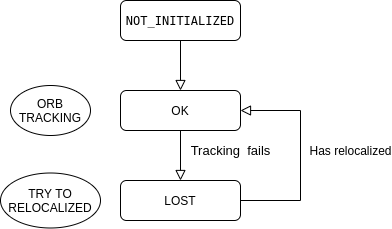

The diagram above was exported from draw.io. Its source (the exported page's mxGraphModel, read from the mxfile embedded in the PNG):
<mxGraphModel dx="1361" dy="725" grid="1" gridSize="10" guides="1" tooltips="1" connect="1" arrows="1" fold="1" page="1" pageScale="1" pageWidth="827" pageHeight="1169" math="0" shadow="0">
  <root>
    <mxCell id="WIyWlLk6GJQsqaUBKTNV-0" />
    <mxCell id="WIyWlLk6GJQsqaUBKTNV-1" parent="WIyWlLk6GJQsqaUBKTNV-0" />
    <mxCell id="WIyWlLk6GJQsqaUBKTNV-2" value="" style="rounded=0;html=1;jettySize=auto;orthogonalLoop=1;fontSize=11;endArrow=block;endFill=0;endSize=8;strokeWidth=1;shadow=0;labelBackgroundColor=none;edgeStyle=orthogonalEdgeStyle;entryX=0.5;entryY=0;entryDx=0;entryDy=0;" parent="WIyWlLk6GJQsqaUBKTNV-1" source="WIyWlLk6GJQsqaUBKTNV-3" target="WIyWlLk6GJQsqaUBKTNV-7" edge="1">
      <mxGeometry relative="1" as="geometry">
        <mxPoint x="180" y="150" as="targetPoint" />
      </mxGeometry>
    </mxCell>
    <mxCell id="WIyWlLk6GJQsqaUBKTNV-3" value="&lt;pre style=&quot;font-family: &amp;#34;dejavu sans mono&amp;#34; ; font-size: 9pt&quot;&gt;NOT_INITIALIZED&lt;/pre&gt;" style="rounded=1;whiteSpace=wrap;html=1;fontSize=12;glass=0;strokeWidth=1;shadow=0;" parent="WIyWlLk6GJQsqaUBKTNV-1" vertex="1">
      <mxGeometry x="160" y="80" width="120" height="40" as="geometry" />
    </mxCell>
    <mxCell id="WIyWlLk6GJQsqaUBKTNV-7" value="OK" style="rounded=1;whiteSpace=wrap;html=1;fontSize=12;glass=0;strokeWidth=1;shadow=0;" parent="WIyWlLk6GJQsqaUBKTNV-1" vertex="1">
      <mxGeometry x="160" y="170" width="120" height="40" as="geometry" />
    </mxCell>
    <mxCell id="Bfpr7C1Y4kD3FELJjI7D-0" value="LOST" style="rounded=1;whiteSpace=wrap;html=1;fontSize=12;glass=0;strokeWidth=1;shadow=0;" vertex="1" parent="WIyWlLk6GJQsqaUBKTNV-1">
      <mxGeometry x="160" y="260" width="120" height="40" as="geometry" />
    </mxCell>
    <mxCell id="Bfpr7C1Y4kD3FELJjI7D-1" value="Tracking&amp;nbsp; fails" style="rounded=0;html=1;jettySize=auto;orthogonalLoop=1;fontSize=13;endArrow=block;endFill=0;endSize=8;strokeWidth=1;shadow=0;labelBackgroundColor=none;edgeStyle=orthogonalEdgeStyle;exitX=0.5;exitY=1;exitDx=0;exitDy=0;entryX=0.5;entryY=0;entryDx=0;entryDy=0;" edge="1" parent="WIyWlLk6GJQsqaUBKTNV-1" source="WIyWlLk6GJQsqaUBKTNV-7" target="Bfpr7C1Y4kD3FELJjI7D-0">
      <mxGeometry x="-0.2" y="50" relative="1" as="geometry">
        <mxPoint x="230" y="130" as="sourcePoint" />
        <mxPoint x="220" y="260" as="targetPoint" />
        <mxPoint as="offset" />
      </mxGeometry>
    </mxCell>
    <object label="Has relocalized" id="Bfpr7C1Y4kD3FELJjI7D-2">
      <mxCell style="rounded=0;html=1;jettySize=auto;orthogonalLoop=1;fontSize=12;endArrow=block;endFill=0;endSize=8;strokeWidth=1;shadow=0;labelBackgroundColor=none;edgeStyle=orthogonalEdgeStyle;exitX=1;exitY=0.5;exitDx=0;exitDy=0;entryX=1;entryY=0.5;entryDx=0;entryDy=0;" edge="1" parent="WIyWlLk6GJQsqaUBKTNV-1" source="Bfpr7C1Y4kD3FELJjI7D-0" target="WIyWlLk6GJQsqaUBKTNV-7">
        <mxGeometry x="0.0476" y="-50" relative="1" as="geometry">
          <mxPoint x="230" y="220" as="sourcePoint" />
          <mxPoint x="230" y="270" as="targetPoint" />
          <Array as="points">
            <mxPoint x="340" y="280" />
            <mxPoint x="340" y="190" />
          </Array>
          <mxPoint as="offset" />
        </mxGeometry>
      </mxCell>
    </object>
    <mxCell id="Bfpr7C1Y4kD3FELJjI7D-3" value="ORB TRACKING" style="ellipse;whiteSpace=wrap;html=1;" vertex="1" parent="WIyWlLk6GJQsqaUBKTNV-1">
      <mxGeometry x="50" y="165" width="80" height="50" as="geometry" />
    </mxCell>
    <mxCell id="Bfpr7C1Y4kD3FELJjI7D-4" value="TRY TO RELOCALIZED" style="ellipse;whiteSpace=wrap;html=1;" vertex="1" parent="WIyWlLk6GJQsqaUBKTNV-1">
      <mxGeometry x="40" y="252.5" width="100" height="55" as="geometry" />
    </mxCell>
  </root>
</mxGraphModel>